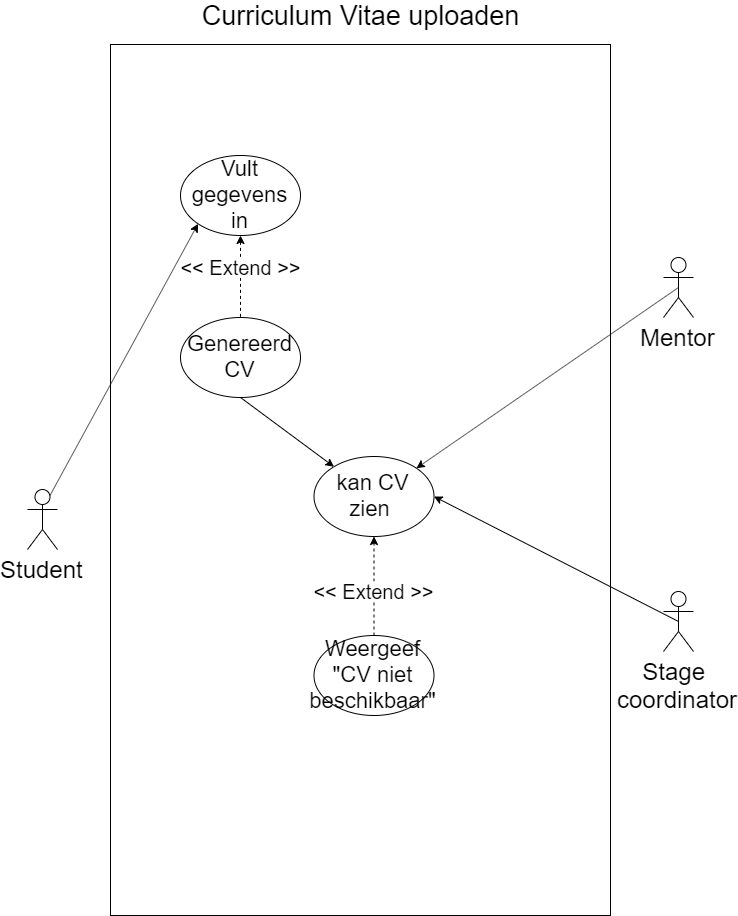

The diagram above was exported from draw.io. Its source (the exported page's mxGraphModel, read from the mxfile embedded in the PNG):
<mxGraphModel dx="1205" dy="611" grid="1" gridSize="10" guides="1" tooltips="1" connect="1" arrows="1" fold="1" page="1" pageScale="1" pageWidth="827" pageHeight="1169" math="0" shadow="0">
  <root>
    <mxCell id="0" />
    <mxCell id="1" parent="0" />
    <mxCell id="2gb88_7HVc5cMrOk5_HM-1" value="&lt;font style=&quot;font-size: 24px&quot;&gt;Student&lt;/font&gt;" style="shape=umlActor;verticalLabelPosition=bottom;labelBackgroundColor=#ffffff;verticalAlign=top;html=1;outlineConnect=0;" parent="1" vertex="1">
      <mxGeometry x="80" y="524" width="30" height="60" as="geometry" />
    </mxCell>
    <mxCell id="2gb88_7HVc5cMrOk5_HM-3" value="" style="rounded=0;whiteSpace=wrap;html=1;" parent="1" vertex="1">
      <mxGeometry x="163" y="79" width="500" height="871" as="geometry" />
    </mxCell>
    <mxCell id="2gb88_7HVc5cMrOk5_HM-5" value="&lt;font style=&quot;font-size: 27px&quot;&gt;Curriculum Vitae uploaden&lt;/font&gt;" style="text;html=1;strokeColor=none;fillColor=none;align=center;verticalAlign=middle;whiteSpace=wrap;rounded=0;" parent="1" vertex="1">
      <mxGeometry x="229" y="40" width="368" height="20" as="geometry" />
    </mxCell>
    <mxCell id="xC765XdGVblThbuRvcO--2" style="edgeStyle=none;rounded=0;orthogonalLoop=1;jettySize=auto;html=1;exitX=0.5;exitY=0.5;exitDx=0;exitDy=0;exitPerimeter=0;entryX=1;entryY=0;entryDx=0;entryDy=0;" edge="1" parent="1" source="2gb88_7HVc5cMrOk5_HM-8" target="2gb88_7HVc5cMrOk5_HM-15">
      <mxGeometry relative="1" as="geometry" />
    </mxCell>
    <mxCell id="2gb88_7HVc5cMrOk5_HM-8" value="&lt;font style=&quot;font-size: 24px&quot;&gt;Mentor&lt;/font&gt;" style="shape=umlActor;verticalLabelPosition=bottom;labelBackgroundColor=#ffffff;verticalAlign=top;html=1;outlineConnect=0;" parent="1" vertex="1">
      <mxGeometry x="716" y="292" width="30" height="60" as="geometry" />
    </mxCell>
    <mxCell id="xC765XdGVblThbuRvcO--3" style="edgeStyle=none;rounded=0;orthogonalLoop=1;jettySize=auto;html=1;exitX=0.5;exitY=0.5;exitDx=0;exitDy=0;exitPerimeter=0;entryX=1;entryY=0.5;entryDx=0;entryDy=0;" edge="1" parent="1" source="2gb88_7HVc5cMrOk5_HM-9" target="2gb88_7HVc5cMrOk5_HM-15">
      <mxGeometry relative="1" as="geometry" />
    </mxCell>
    <mxCell id="2gb88_7HVc5cMrOk5_HM-9" value="&lt;font style=&quot;font-size: 24px&quot;&gt;Stage &lt;br&gt;coordinator&lt;/font&gt;" style="shape=umlActor;verticalLabelPosition=bottom;labelBackgroundColor=#ffffff;verticalAlign=top;html=1;outlineConnect=0;" parent="1" vertex="1">
      <mxGeometry x="716" y="626" width="30" height="60" as="geometry" />
    </mxCell>
    <mxCell id="2gb88_7HVc5cMrOk5_HM-23" style="edgeStyle=none;rounded=0;orthogonalLoop=1;jettySize=auto;html=1;exitX=0.5;exitY=1;exitDx=0;exitDy=0;startArrow=classic;startFill=1;endArrow=none;endFill=0;dashed=1;" parent="1" source="2gb88_7HVc5cMrOk5_HM-13" target="2gb88_7HVc5cMrOk5_HM-14" edge="1">
      <mxGeometry relative="1" as="geometry" />
    </mxCell>
    <mxCell id="2gb88_7HVc5cMrOk5_HM-13" value="&lt;font style=&quot;font-size: 22px&quot;&gt;Vult gegevens in&lt;/font&gt;" style="ellipse;whiteSpace=wrap;html=1;" parent="1" vertex="1">
      <mxGeometry x="233" y="190" width="120" height="80" as="geometry" />
    </mxCell>
    <mxCell id="2gb88_7HVc5cMrOk5_HM-24" style="edgeStyle=none;rounded=0;orthogonalLoop=1;jettySize=auto;html=1;exitX=0.5;exitY=1;exitDx=0;exitDy=0;" parent="1" source="2gb88_7HVc5cMrOk5_HM-14" target="2gb88_7HVc5cMrOk5_HM-15" edge="1">
      <mxGeometry relative="1" as="geometry">
        <mxPoint x="350" y="530" as="sourcePoint" />
      </mxGeometry>
    </mxCell>
    <mxCell id="2gb88_7HVc5cMrOk5_HM-14" value="&lt;font style=&quot;font-size: 22px&quot;&gt;Genereerd CV&lt;/font&gt;" style="ellipse;whiteSpace=wrap;html=1;" parent="1" vertex="1">
      <mxGeometry x="233" y="352" width="120" height="80" as="geometry" />
    </mxCell>
    <mxCell id="2gb88_7HVc5cMrOk5_HM-15" value="&lt;span style=&quot;font-size: 22px&quot;&gt;kan CV zien&amp;nbsp;&lt;/span&gt;" style="ellipse;whiteSpace=wrap;html=1;" parent="1" vertex="1">
      <mxGeometry x="366.5" y="491" width="120" height="80" as="geometry" />
    </mxCell>
    <mxCell id="xC765XdGVblThbuRvcO--4" style="edgeStyle=none;rounded=0;orthogonalLoop=1;jettySize=auto;html=1;exitX=0.5;exitY=0;exitDx=0;exitDy=0;dashed=1;" edge="1" parent="1" source="2gb88_7HVc5cMrOk5_HM-17" target="2gb88_7HVc5cMrOk5_HM-15">
      <mxGeometry relative="1" as="geometry" />
    </mxCell>
    <mxCell id="2gb88_7HVc5cMrOk5_HM-17" value="&lt;font style=&quot;font-size: 22px&quot;&gt;Weergeef &quot;CV niet beschikbaar&quot;&lt;/font&gt;" style="ellipse;whiteSpace=wrap;html=1;" parent="1" vertex="1">
      <mxGeometry x="366.5" y="670" width="120" height="80" as="geometry" />
    </mxCell>
    <mxCell id="2gb88_7HVc5cMrOk5_HM-28" value="&lt;font style=&quot;font-size: 20px&quot;&gt;&amp;lt;&amp;lt; Extend &amp;gt;&amp;gt;&lt;/font&gt;" style="text;html=1;strokeColor=none;fillColor=#ffffff;align=center;verticalAlign=middle;whiteSpace=wrap;rounded=0;" parent="1" vertex="1">
      <mxGeometry x="219.5" y="292" width="147" height="20" as="geometry" />
    </mxCell>
    <mxCell id="xC765XdGVblThbuRvcO--1" style="rounded=0;orthogonalLoop=1;jettySize=auto;html=1;exitX=0.75;exitY=0.1;exitDx=0;exitDy=0;exitPerimeter=0;entryX=0;entryY=1;entryDx=0;entryDy=0;" edge="1" parent="1" source="2gb88_7HVc5cMrOk5_HM-1" target="2gb88_7HVc5cMrOk5_HM-13">
      <mxGeometry relative="1" as="geometry" />
    </mxCell>
    <mxCell id="xC765XdGVblThbuRvcO--5" value="&lt;font style=&quot;font-size: 20px&quot;&gt;&amp;lt;&amp;lt; Extend &amp;gt;&amp;gt;&lt;/font&gt;" style="text;html=1;strokeColor=none;fillColor=#ffffff;align=center;verticalAlign=middle;whiteSpace=wrap;rounded=0;" vertex="1" parent="1">
      <mxGeometry x="353" y="616" width="147" height="20" as="geometry" />
    </mxCell>
  </root>
</mxGraphModel>